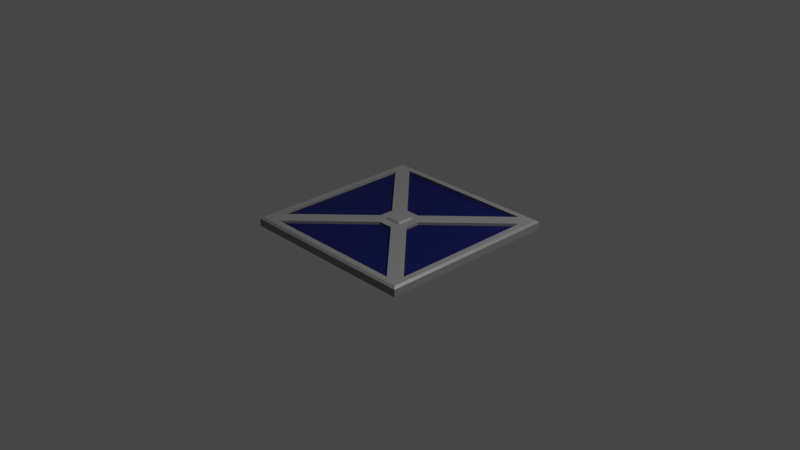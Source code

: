 # Source: HallTile.blend  (saved by Blender 2.81.16; exported with 4.5.12 LTS)
import bpy
from mathutils import Matrix  # noqa: F401  (used for matrix-valued properties, if any)

bpy.ops.wm.read_factory_settings(use_empty=True)
scene = bpy.context.scene
scene.name = 'Scene'

# ---- collections
col_collection = bpy.data.collections.new('Collection'); scene.collection.children.link(col_collection)

# ---- materials (node trees are filled in below, after node groups)
mat_steal = bpy.data.materials.new('Steal')
mat_steal.alpha_threshold = 0.0
mat_steal.use_transparent_shadow = False
mat_steal.line_color = (0.0, 0.0, 0.0, 1.0)
mat_paintedsteal = bpy.data.materials.new('PaintedSteal')
mat_paintedsteal.use_transparent_shadow = False

# ---- material node trees
mat_steal.use_nodes = True; mat_steal.node_tree.nodes.clear()
_N = mat_steal.node_tree.nodes; _L = mat_steal.node_tree.links
n0 = _N.new('ShaderNodeOutputMaterial'); n0.name = 'Material Output'; n0.location = (300, 300)
n1 = _N.new('ShaderNodeBsdfPrincipled'); n1.name = 'Principled BSDF'; n1.location = (10, 300)
n1.distribution = 'GGX'
n1.subsurface_method = 'BURLEY'
n1.inputs[0].default_value = (0.2641, 0.2641, 0.2641, 1.0)
n1.inputs[1].default_value = 0.25
n1.inputs[2].default_value = 0.4
n1.inputs[3].default_value = 1.45
n1.inputs[27].default_value = (0.0, 0.0, 0.0, 1.0)
n1.inputs[28].default_value = 1.0
_L.new(n1.outputs[0], n0.inputs[0])
n0.is_active_output = True
mat_paintedsteal.use_nodes = True; mat_paintedsteal.node_tree.nodes.clear()
_N = mat_paintedsteal.node_tree.nodes; _L = mat_paintedsteal.node_tree.links
n0 = _N.new('ShaderNodeOutputMaterial'); n0.name = 'Material Output'; n0.location = (300, 300)
n1 = _N.new('ShaderNodeBsdfPrincipled'); n1.name = 'Principled BSDF'; n1.location = (10, 300)
n1.distribution = 'GGX'
n1.subsurface_method = 'BURLEY'
n1.inputs[0].default_value = (0.00282, 0.006101, 0.07035, 1.0)
n1.inputs[3].default_value = 1.45
n1.inputs[13].default_value = 0.25
n1.inputs[27].default_value = (0.0, 0.0, 0.0, 1.0)
n1.inputs[28].default_value = 1.0
_L.new(n1.outputs[0], n0.inputs[0])
n0.is_active_output = True

# ---- world
world_world = bpy.data.worlds.new('World'); scene.world = world_world
world_world.use_nodes = True; world_world.node_tree.nodes.clear()
_N = world_world.node_tree.nodes; _L = world_world.node_tree.links
n0 = _N.new('ShaderNodeOutputWorld'); n0.name = 'World Output'; n0.location = (300, 300)
n1 = _N.new('ShaderNodeBackground'); n1.name = 'Background'; n1.location = (10, 300)
n1.inputs[0].default_value = (0.05088, 0.05088, 0.05088, 1.0)
_L.new(n1.outputs[0], n0.inputs[0])
n0.is_active_output = True
world_world.color = (0.05088, 0.05088, 0.05088)
world_world.use_sun_shadow = False
world_world.sun_shadow_jitter_overblur = 0.0

# ---- cameras
cam_camera = bpy.data.cameras.new('Camera')
cam_camera.clip_end = 100.0
cam_camera.ortho_scale = 7.314

# ---- lights
light_light = bpy.data.lights.new('Light', 'POINT')
light_light.transmission_factor = 0.0
light_light.energy = 1000.0
light_light.shadow_soft_size = 0.1
light_light.shadow_maximum_resolution = 0.006
light_light.use_absolute_resolution = True

# ---- meshes
me_cube = bpy.data.meshes.new('Cube')
me_cube.from_pydata([(0.9749, 0.9749, 0.0), (0.9749, -0.9749, 0.0), (-0.9749, 0.9749, 0.0), (-0.9749, -0.9749, 0.0), (0.1, 0.1, 0.0), (0.1, -0.1, 0.0), (-0.1, 0.1, 0.0), (-0.1, -0.1, 0.0), (0.08, 0.08, 0.02), (0.08, -0.08, 0.02), (-0.08, 0.08, 0.02), (-0.08, -0.08, 0.02), (0.8, 0.91, 0.0), (-0.8, 0.91, 0.0), (0.08, 0.19, 0.0), (-0.08, 0.19, 0.0), (0.91, 0.8, 0.0), (0.91, -0.8, 0.0), (0.19, 0.08, 0.0), (0.19, -0.08, 0.0), (0.8, -0.91, 0.0), (-0.8, -0.91, 0.0), (0.08, -0.19, 0.0), (-0.08, -0.19, 0.0), (-0.91, 0.8, 0.0), (-0.91, -0.8, 0.0), (-0.19, 0.08, 0.0), (-0.19, -0.08, 0.0), (0.8, 0.91, -0.03), (-0.8, 0.91, -0.03), (0.08, 0.19, -0.03), (-0.08, 0.19, -0.03), (0.91, 0.8, -0.03), (0.91, -0.8, -0.03), (0.19, -0.08, -0.03), (0.8, -0.91, -0.03), (-0.8, -0.91, -0.03), (0.08, -0.19, -0.03), (-0.08, -0.19, -0.03), (-0.91, 0.8, -0.03), (-0.91, -0.8, -0.03), (-0.19, 0.08, -0.03), (-0.19, -0.08, -0.03), (1.0, 1.0, -0.02), (1.0, -1.0, -0.02), (-1.0, 1.0, -0.02), (-1.0, -1.0, -0.02), (1.0, 1.0, -0.1), (1.0, -1.0, -0.1), (-1.0, 1.0, -0.1), (-1.0, -1.0, -0.1), (0.19, 0.08, -0.03)], [], [(3, 2, 45, 46), (6, 7, 11, 10), (3, 7, 27, 25), (7, 3, 21, 23), (4, 0, 12, 14), (0, 4, 18, 16), (8, 10, 11, 9), (7, 5, 9, 11), (4, 6, 10, 8), (5, 4, 8, 9), (21, 20, 35, 36), (2, 6, 15, 13), (6, 4, 14, 15), (0, 2, 13, 12), (4, 5, 19, 18), (1, 0, 16, 17), (5, 1, 17, 19), (15, 14, 30, 31), (5, 7, 23, 22), (3, 1, 20, 21), (1, 5, 22, 20), (17, 16, 32, 33), (7, 6, 26, 27), (2, 3, 25, 24), (6, 2, 24, 26), (28, 29, 31, 30), (36, 35, 37, 38), (39, 40, 42, 41), (24, 25, 40, 39), (13, 15, 31, 29), (22, 23, 38, 37), (19, 17, 33, 34), (27, 26, 41, 42), (14, 12, 28, 30), (23, 21, 36, 38), (25, 27, 42, 40), (20, 22, 37, 35), (26, 24, 39, 41), (12, 13, 29, 28), (46, 45, 49, 50), (1, 3, 46, 44), (2, 0, 43, 45), (0, 1, 44, 43), (47, 48, 50, 49), (44, 46, 50, 48), (45, 43, 47, 49), (43, 44, 48, 47), (51, 18, 19, 34), (18, 51, 32, 16), (32, 51, 34, 33)])
me_cube.polygons.foreach_set('material_index', [0, 0, 0, 0, 0, 0, 0, 0, 0, 0, 0, 0, 0, 0, 0, 0, 0, 0, 0, 0, 0, 0, 0, 0, 0, 1, 1, 1, 0, 0, 0, 0, 0, 0, 0, 0, 0, 0, 0, 0, 0, 0, 0, 0, 0, 0, 0, 0, 0, 1])
_uv = me_cube.uv_layers.new(name='UVMap')
_uv.uv.foreach_set('vector', [0.875, 0.75, 0.875, 0.5, 0.875, 0.5, 0.875, 0.75, 0.875, 0.5, 0.875, 0.75, 0.875, 0.75, 0.875, 0.5, 0.875, 0.75, 0.875, 0.75, 0.875, 0.75, 0.875, 0.75, 0.875, 0.75, 0.875, 0.75, 0.875, 0.75, 0.875, 0.75, 0.625, 0.5, 0.625, 0.5, 0.625, 0.5, 0.625, 0.5, 0.625, 0.5, 0.625, 0.5, 0.625, 0.5, 0.625, 0.5, 0.625, 0.5, 0.875, 0.5, 0.875, 0.75, 0.625, 0.75, 0.875, 0.75, 0.625, 0.75, 0.625, 0.75, 0.875, 0.75, 0.625, 0.5, 0.875, 0.5, 0.875, 0.5, 0.625, 0.5, 0.625, 0.75, 0.625, 0.5, 0.625, 0.5, 0.625, 0.75, 0.875, 0.75, 0.625, 0.75, 0.625, 0.75, 0.875, 0.75, 0.875, 0.5, 0.875, 0.5, 0.875, 0.5, 0.875, 0.5, 0.875, 0.5, 0.625, 0.5, 0.625, 0.5, 0.875, 0.5, 0.625, 0.5, 0.875, 0.5, 0.875, 0.5, 0.625, 0.5, 0.625, 0.5, 0.625, 0.75, 0.625, 0.75, 0.625, 0.5, 0.625, 0.75, 0.625, 0.5, 0.625, 0.5, 0.625, 0.75, 0.625, 0.75, 0.625, 0.75, 0.625, 0.75, 0.625, 0.75, 0.875, 0.5, 0.625, 0.5, 0.625, 0.5, 0.875, 0.5, 0.625, 0.75, 0.875, 0.75, 0.875, 0.75, 0.625, 0.75, 0.875, 0.75, 0.625, 0.75, 0.625, 0.75, 0.875, 0.75, 0.625, 0.75, 0.625, 0.75, 0.625, 0.75, 0.625, 0.75, 0.625, 0.75, 0.625, 0.5, 0.625, 0.5, 0.625, 0.75, 0.875, 0.75, 0.875, 0.5, 0.875, 0.5, 0.875, 0.75, 0.875, 0.5, 0.875, 0.75, 0.875, 0.75, 0.875, 0.5, 0.875, 0.5, 0.875, 0.5, 0.875, 0.5, 0.875, 0.5, 0.625, 0.5, 0.875, 0.5, 0.875, 0.5, 0.625, 0.5, 0.875, 0.75, 0.625, 0.75, 0.625, 0.75, 0.875, 0.75, 0.875, 0.5, 0.875, 0.75, 0.875, 0.75, 0.875, 0.5, 0.875, 0.5, 0.875, 0.75, 0.875, 0.75, 0.875, 0.5, 0.875, 0.5, 0.875, 0.5, 0.875, 0.5, 0.875, 0.5, 0.625, 0.75, 0.875, 0.75, 0.875, 0.75, 0.625, 0.75, 0.625, 0.75, 0.625, 0.75, 0.625, 0.75, 0.625, 0.75, 0.875, 0.75, 0.875, 0.5, 0.875, 0.5, 0.875, 0.75, 0.625, 0.5, 0.625, 0.5, 0.625, 0.5, 0.625, 0.5, 0.875, 0.75, 0.875, 0.75, 0.875, 0.75, 0.875, 0.75, 0.875, 0.75, 0.875, 0.75, 0.875, 0.75, 0.875, 0.75, 0.625, 0.75, 0.625, 0.75, 0.625, 0.75, 0.625, 0.75, 0.875, 0.5, 0.875, 0.5, 0.875, 0.5, 0.875, 0.5, 0.625, 0.5, 0.875, 0.5, 0.875, 0.5, 0.625, 0.5, 0.875, 0.75, 0.875, 0.5, 0.875, 0.5, 0.875, 0.75, 0.625, 0.75, 0.875, 0.75, 0.875, 0.75, 0.625, 0.75, 0.875, 0.5, 0.625, 0.5, 0.625, 0.5, 0.875, 0.5, 0.625, 0.5, 0.625, 0.75, 0.625, 0.75, 0.625, 0.5, 0.625, 0.5, 0.625, 0.75, 0.875, 0.75, 0.875, 0.5, 0.625, 0.75, 0.875, 0.75, 0.875, 0.75, 0.625, 0.75, 0.875, 0.5, 0.625, 0.5, 0.625, 0.5, 0.875, 0.5, 0.625, 0.5, 0.625, 0.75, 0.625, 0.75, 0.625, 0.5, 0.0, 0.0, 0.0, 0.0, 0.0, 0.0, 0.0, 0.0, 0.0, 0.0, 0.0, 0.0, 0.0, 0.0, 0.0, 0.0, 0.0, 0.0, 0.0, 0.0, 0.0, 0.0, 0.625, 0.75])
me_cube.materials.append(mat_steal)
me_cube.materials.append(mat_paintedsteal)
me_cube.use_remesh_preserve_volume = False
me_cube.use_remesh_preserve_attributes = False
me_cube.use_mirror_vertex_groups = False
me_cube.update()

# ---- objects
ob_cube = bpy.data.objects.new('Cube', me_cube)
ob_light = bpy.data.objects.new('Light', light_light)
ob_camera = bpy.data.objects.new('Camera', cam_camera)

# ---- transforms, parenting, visibility, modifiers, constraints
ob_cube.location = (0.0, 0.0, 0.0)
ob_cube.lock_rotations_4d = False
ob_cube.empty_display_type = 'ARROWS'
ob_cube.lineart.crease_threshold = 0.0
ob_light.location = (4.076, 1.005, 5.904)
ob_light.rotation_euler = (0.6503, 0.05522, 1.866)
ob_light.lock_rotations_4d = False
ob_light.empty_display_type = 'ARROWS'
ob_light.color = (0.0, 0.0, 0.0, 0.0)
ob_light.lineart.crease_threshold = 0.0
ob_camera.location = (7.359, -6.926, 4.958)
ob_camera.rotation_euler = (1.109, 0.0, 0.8149)
ob_camera.lock_rotations_4d = False
ob_camera.empty_display_type = 'ARROWS'
ob_camera.color = (0.0, 0.0, 0.0, 0.0)
ob_camera.display_type = 'WIRE'
ob_camera.lineart.crease_threshold = 0.0

# ---- collection membership
col_collection.objects.link(ob_cube)
col_collection.objects.link(ob_light)
col_collection.objects.link(ob_camera)

# ---- scene / render settings (as saved in the file)
scene.camera = ob_camera
scene.frame_start = 1; scene.frame_end = 250; scene.frame_set(1)
scene.render.engine = 'BLENDER_EEVEE_NEXT'
scene.cycles.use_denoising = False
scene.cycles.samples = 128
scene.cycles.sampling_pattern = 'TABULATED_SOBOL'
scene.cycles.use_adaptive_sampling = False
scene.cycles.use_light_tree = False
scene.view_settings.view_transform = 'Filmic'
bpy.context.view_layer.update()
